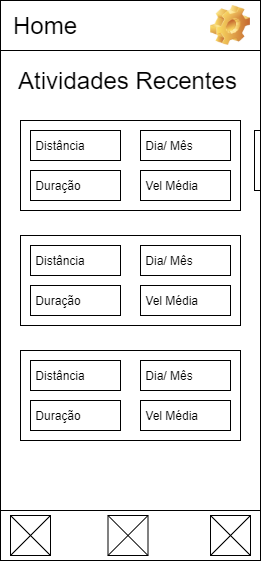

The diagram above was exported from draw.io. Its source (the exported page's mxGraphModel, read from the mxfile embedded in the PNG):
<mxGraphModel dx="1038" dy="579" grid="1" gridSize="10" guides="1" tooltips="1" connect="1" arrows="1" fold="1" page="1" pageScale="1" pageWidth="827" pageHeight="1169" math="0" shadow="0">
  <root>
    <mxCell id="0" />
    <mxCell id="1" parent="0" />
    <mxCell id="stZKdTDXSeTJPusdR-f_-1" value="" style="rounded=0;whiteSpace=wrap;html=1;" vertex="1" parent="1">
      <mxGeometry x="40" y="40" width="260" height="560" as="geometry" />
    </mxCell>
    <mxCell id="stZKdTDXSeTJPusdR-f_-18" value="" style="verticalLabelPosition=bottom;verticalAlign=top;html=1;shape=mxgraph.basic.rect;fillColor2=none;strokeWidth=1;size=20;indent=5;" vertex="1" parent="1">
      <mxGeometry x="40" y="40" width="260" height="50" as="geometry" />
    </mxCell>
    <mxCell id="stZKdTDXSeTJPusdR-f_-7" value="&lt;font style=&quot;font-size: 24px&quot;&gt;Atividades Recentes&lt;/font&gt;" style="text;html=1;strokeColor=none;fillColor=none;align=center;verticalAlign=middle;whiteSpace=wrap;rounded=0;" vertex="1" parent="1">
      <mxGeometry x="45" y="110" width="245" height="20" as="geometry" />
    </mxCell>
    <mxCell id="stZKdTDXSeTJPusdR-f_-19" value="&lt;font style=&quot;font-size: 24px;&quot;&gt;Home&lt;/font&gt;" style="text;html=1;strokeColor=none;fillColor=none;align=center;verticalAlign=middle;whiteSpace=wrap;rounded=0;fontSize=24;" vertex="1" parent="1">
      <mxGeometry x="50" y="55" width="70" height="20" as="geometry" />
    </mxCell>
    <mxCell id="stZKdTDXSeTJPusdR-f_-22" value="" style="shape=image;html=1;verticalLabelPosition=bottom;verticalAlign=top;imageAspect=0;image=img/clipart/Gear_128x128.png" vertex="1" parent="1">
      <mxGeometry x="250" y="45" width="40" height="40" as="geometry" />
    </mxCell>
    <mxCell id="stZKdTDXSeTJPusdR-f_-23" value="" style="rounded=0;whiteSpace=wrap;html=1;" vertex="1" parent="1">
      <mxGeometry x="60" y="160" width="220" height="90" as="geometry" />
    </mxCell>
    <mxCell id="stZKdTDXSeTJPusdR-f_-12" value="&amp;nbsp;Distância" style="rounded=0;whiteSpace=wrap;html=1;align=left;" vertex="1" parent="1">
      <mxGeometry x="70" y="170" width="90" height="30" as="geometry" />
    </mxCell>
    <mxCell id="stZKdTDXSeTJPusdR-f_-13" value="&amp;nbsp;Dia/ Mês" style="rounded=0;whiteSpace=wrap;html=1;align=left;" vertex="1" parent="1">
      <mxGeometry x="180" y="170" width="90" height="30" as="geometry" />
    </mxCell>
    <mxCell id="stZKdTDXSeTJPusdR-f_-8" value="&amp;nbsp;Duração" style="rounded=0;whiteSpace=wrap;html=1;align=left;" vertex="1" parent="1">
      <mxGeometry x="70" y="210" width="90" height="30" as="geometry" />
    </mxCell>
    <mxCell id="stZKdTDXSeTJPusdR-f_-16" value="&amp;nbsp;Vel Média" style="rounded=0;whiteSpace=wrap;html=1;align=left;" vertex="1" parent="1">
      <mxGeometry x="180" y="210" width="90" height="30" as="geometry" />
    </mxCell>
    <mxCell id="stZKdTDXSeTJPusdR-f_-24" value="" style="rounded=0;whiteSpace=wrap;html=1;" vertex="1" parent="1">
      <mxGeometry x="60" y="275" width="220" height="90" as="geometry" />
    </mxCell>
    <mxCell id="stZKdTDXSeTJPusdR-f_-25" value="&amp;nbsp;Distância" style="rounded=0;whiteSpace=wrap;html=1;align=left;" vertex="1" parent="1">
      <mxGeometry x="70" y="285" width="90" height="30" as="geometry" />
    </mxCell>
    <mxCell id="stZKdTDXSeTJPusdR-f_-26" value="&amp;nbsp;Dia/ Mês" style="rounded=0;whiteSpace=wrap;html=1;align=left;" vertex="1" parent="1">
      <mxGeometry x="180" y="285" width="90" height="30" as="geometry" />
    </mxCell>
    <mxCell id="stZKdTDXSeTJPusdR-f_-27" value="&amp;nbsp;Duração" style="rounded=0;whiteSpace=wrap;html=1;align=left;" vertex="1" parent="1">
      <mxGeometry x="70" y="325" width="90" height="30" as="geometry" />
    </mxCell>
    <mxCell id="stZKdTDXSeTJPusdR-f_-28" value="&amp;nbsp;Vel Média" style="rounded=0;whiteSpace=wrap;html=1;align=left;" vertex="1" parent="1">
      <mxGeometry x="180" y="325" width="90" height="30" as="geometry" />
    </mxCell>
    <mxCell id="stZKdTDXSeTJPusdR-f_-29" value="" style="rounded=0;whiteSpace=wrap;html=1;" vertex="1" parent="1">
      <mxGeometry x="60" y="390" width="220" height="90" as="geometry" />
    </mxCell>
    <mxCell id="stZKdTDXSeTJPusdR-f_-30" value="&amp;nbsp;Distância" style="rounded=0;whiteSpace=wrap;html=1;align=left;" vertex="1" parent="1">
      <mxGeometry x="70" y="400" width="90" height="30" as="geometry" />
    </mxCell>
    <mxCell id="stZKdTDXSeTJPusdR-f_-31" value="&amp;nbsp;Dia/ Mês" style="rounded=0;whiteSpace=wrap;html=1;align=left;" vertex="1" parent="1">
      <mxGeometry x="180" y="400" width="90" height="30" as="geometry" />
    </mxCell>
    <mxCell id="stZKdTDXSeTJPusdR-f_-32" value="&amp;nbsp;Duração" style="rounded=0;whiteSpace=wrap;html=1;align=left;" vertex="1" parent="1">
      <mxGeometry x="70" y="440" width="90" height="30" as="geometry" />
    </mxCell>
    <mxCell id="stZKdTDXSeTJPusdR-f_-33" value="&amp;nbsp;Vel Média" style="rounded=0;whiteSpace=wrap;html=1;align=left;" vertex="1" parent="1">
      <mxGeometry x="180" y="440" width="90" height="30" as="geometry" />
    </mxCell>
    <mxCell id="stZKdTDXSeTJPusdR-f_-34" value="" style="rounded=0;whiteSpace=wrap;html=1;" vertex="1" parent="1">
      <mxGeometry x="294" y="170" width="6" height="60" as="geometry" />
    </mxCell>
    <mxCell id="stZKdTDXSeTJPusdR-f_-35" value="" style="rounded=0;whiteSpace=wrap;html=1;fontSize=24;" vertex="1" parent="1">
      <mxGeometry x="40" y="550" width="260" height="50" as="geometry" />
    </mxCell>
    <mxCell id="stZKdTDXSeTJPusdR-f_-36" value="" style="whiteSpace=wrap;html=1;aspect=fixed;fontSize=24;" vertex="1" parent="1">
      <mxGeometry x="250" y="555" width="40" height="40" as="geometry" />
    </mxCell>
    <mxCell id="stZKdTDXSeTJPusdR-f_-37" value="" style="endArrow=none;html=1;fontSize=24;exitX=0;exitY=1;exitDx=0;exitDy=0;entryX=1;entryY=0;entryDx=0;entryDy=0;" edge="1" parent="1" source="stZKdTDXSeTJPusdR-f_-36" target="stZKdTDXSeTJPusdR-f_-36">
      <mxGeometry width="50" height="50" relative="1" as="geometry">
        <mxPoint x="390" y="410" as="sourcePoint" />
        <mxPoint x="440" y="360" as="targetPoint" />
      </mxGeometry>
    </mxCell>
    <mxCell id="stZKdTDXSeTJPusdR-f_-38" value="" style="endArrow=none;html=1;fontSize=24;exitX=0;exitY=0;exitDx=0;exitDy=0;entryX=1;entryY=1;entryDx=0;entryDy=0;" edge="1" parent="1" source="stZKdTDXSeTJPusdR-f_-36" target="stZKdTDXSeTJPusdR-f_-36">
      <mxGeometry width="50" height="50" relative="1" as="geometry">
        <mxPoint x="80" y="640" as="sourcePoint" />
        <mxPoint x="130" y="590" as="targetPoint" />
      </mxGeometry>
    </mxCell>
    <mxCell id="stZKdTDXSeTJPusdR-f_-41" value="" style="whiteSpace=wrap;html=1;aspect=fixed;fontSize=24;" vertex="1" parent="1">
      <mxGeometry x="147.5" y="555" width="40" height="40" as="geometry" />
    </mxCell>
    <mxCell id="stZKdTDXSeTJPusdR-f_-42" value="" style="endArrow=none;html=1;fontSize=24;exitX=0;exitY=1;exitDx=0;exitDy=0;entryX=1;entryY=0;entryDx=0;entryDy=0;" edge="1" parent="1" source="stZKdTDXSeTJPusdR-f_-41" target="stZKdTDXSeTJPusdR-f_-41">
      <mxGeometry width="50" height="50" relative="1" as="geometry">
        <mxPoint x="400" y="420" as="sourcePoint" />
        <mxPoint x="450" y="370" as="targetPoint" />
      </mxGeometry>
    </mxCell>
    <mxCell id="stZKdTDXSeTJPusdR-f_-43" value="" style="endArrow=none;html=1;fontSize=24;exitX=0;exitY=0;exitDx=0;exitDy=0;entryX=1;entryY=1;entryDx=0;entryDy=0;" edge="1" parent="1" source="stZKdTDXSeTJPusdR-f_-41" target="stZKdTDXSeTJPusdR-f_-41">
      <mxGeometry width="50" height="50" relative="1" as="geometry">
        <mxPoint x="90" y="650" as="sourcePoint" />
        <mxPoint x="140" y="600" as="targetPoint" />
      </mxGeometry>
    </mxCell>
    <mxCell id="stZKdTDXSeTJPusdR-f_-44" value="" style="whiteSpace=wrap;html=1;aspect=fixed;fontSize=24;" vertex="1" parent="1">
      <mxGeometry x="50" y="555" width="40" height="40" as="geometry" />
    </mxCell>
    <mxCell id="stZKdTDXSeTJPusdR-f_-45" value="" style="endArrow=none;html=1;fontSize=24;exitX=0;exitY=1;exitDx=0;exitDy=0;entryX=1;entryY=0;entryDx=0;entryDy=0;" edge="1" parent="1" source="stZKdTDXSeTJPusdR-f_-44" target="stZKdTDXSeTJPusdR-f_-44">
      <mxGeometry width="50" height="50" relative="1" as="geometry">
        <mxPoint x="410" y="430" as="sourcePoint" />
        <mxPoint x="460" y="380" as="targetPoint" />
      </mxGeometry>
    </mxCell>
    <mxCell id="stZKdTDXSeTJPusdR-f_-46" value="" style="endArrow=none;html=1;fontSize=24;exitX=0;exitY=0;exitDx=0;exitDy=0;entryX=1;entryY=1;entryDx=0;entryDy=0;" edge="1" parent="1" source="stZKdTDXSeTJPusdR-f_-44" target="stZKdTDXSeTJPusdR-f_-44">
      <mxGeometry width="50" height="50" relative="1" as="geometry">
        <mxPoint x="100" y="660" as="sourcePoint" />
        <mxPoint x="150" y="610" as="targetPoint" />
      </mxGeometry>
    </mxCell>
  </root>
</mxGraphModel>